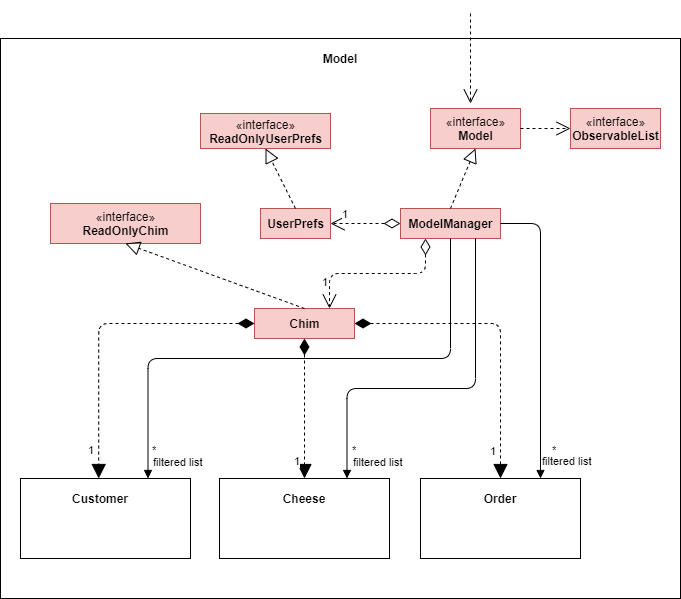

The diagram above was exported from draw.io. Its source (the exported page's mxGraphModel, read from the mxfile embedded in the PNG):
<mxGraphModel dx="782" dy="436" grid="1" gridSize="10" guides="1" tooltips="1" connect="1" arrows="1" fold="1" page="1" pageScale="1" pageWidth="827" pageHeight="1169" math="0" shadow="0">
  <root>
    <mxCell id="WIyWlLk6GJQsqaUBKTNV-0" />
    <mxCell id="WIyWlLk6GJQsqaUBKTNV-1" parent="WIyWlLk6GJQsqaUBKTNV-0" />
    <mxCell id="hTeTPuLNzBTyA5BzfkGA-0" value="" style="rounded=0;whiteSpace=wrap;html=1;" parent="WIyWlLk6GJQsqaUBKTNV-1" vertex="1">
      <mxGeometry x="110" y="40" width="680" height="560" as="geometry" />
    </mxCell>
    <mxCell id="hTeTPuLNzBTyA5BzfkGA-1" value="&lt;b&gt;Model&lt;/b&gt;" style="text;html=1;strokeColor=none;fillColor=none;align=center;verticalAlign=middle;whiteSpace=wrap;rounded=0;" parent="WIyWlLk6GJQsqaUBKTNV-1" vertex="1">
      <mxGeometry x="430" y="50" width="40" height="20" as="geometry" />
    </mxCell>
    <mxCell id="hTeTPuLNzBTyA5BzfkGA-3" value="Use" style="endArrow=open;endSize=12;dashed=1;html=1;noLabel=1;fontColor=none;" parent="WIyWlLk6GJQsqaUBKTNV-1" edge="1">
      <mxGeometry width="160" relative="1" as="geometry">
        <mxPoint x="580" y="15" as="sourcePoint" />
        <mxPoint x="580" y="105" as="targetPoint" />
        <mxPoint as="offset" />
      </mxGeometry>
    </mxCell>
    <mxCell id="hTeTPuLNzBTyA5BzfkGA-4" value="«interface»&lt;br&gt;&lt;b&gt;Model&lt;/b&gt;" style="html=1;fillColor=#f8cecc;strokeColor=#b85450;" parent="WIyWlLk6GJQsqaUBKTNV-1" vertex="1">
      <mxGeometry x="540" y="110" width="90" height="40" as="geometry" />
    </mxCell>
    <mxCell id="hTeTPuLNzBTyA5BzfkGA-7" value="«interface»&lt;br&gt;&lt;b&gt;ObservableList&lt;/b&gt;" style="html=1;fillColor=#f8cecc;strokeColor=#b85450;" parent="WIyWlLk6GJQsqaUBKTNV-1" vertex="1">
      <mxGeometry x="680" y="110" width="90" height="40" as="geometry" />
    </mxCell>
    <mxCell id="hTeTPuLNzBTyA5BzfkGA-9" value="Use" style="endArrow=open;endSize=12;dashed=1;html=1;noLabel=1;fontColor=none;entryX=0;entryY=0.5;entryDx=0;entryDy=0;" parent="WIyWlLk6GJQsqaUBKTNV-1" source="hTeTPuLNzBTyA5BzfkGA-4" target="hTeTPuLNzBTyA5BzfkGA-7" edge="1">
      <mxGeometry width="160" relative="1" as="geometry">
        <mxPoint x="590" y="25" as="sourcePoint" />
        <mxPoint x="590" y="115" as="targetPoint" />
        <mxPoint as="offset" />
      </mxGeometry>
    </mxCell>
    <mxCell id="hTeTPuLNzBTyA5BzfkGA-10" value="«interface»&lt;b&gt;&lt;br&gt;ReadOnlyUserPrefs&lt;/b&gt;" style="html=1;fillColor=#f8cecc;strokeColor=#b85450;" parent="WIyWlLk6GJQsqaUBKTNV-1" vertex="1">
      <mxGeometry x="310" y="115" width="130" height="35" as="geometry" />
    </mxCell>
    <mxCell id="hTeTPuLNzBTyA5BzfkGA-11" value="&lt;b&gt;UserPrefs&lt;/b&gt;" style="html=1;fillColor=#f8cecc;strokeColor=#b85450;" parent="WIyWlLk6GJQsqaUBKTNV-1" vertex="1">
      <mxGeometry x="370" y="210" width="70" height="30" as="geometry" />
    </mxCell>
    <mxCell id="hTeTPuLNzBTyA5BzfkGA-12" value="" style="endArrow=block;dashed=1;endFill=0;endSize=12;html=1;fontColor=none;exitX=0.5;exitY=0;exitDx=0;exitDy=0;entryX=0.5;entryY=1;entryDx=0;entryDy=0;" parent="WIyWlLk6GJQsqaUBKTNV-1" source="hTeTPuLNzBTyA5BzfkGA-11" target="hTeTPuLNzBTyA5BzfkGA-10" edge="1">
      <mxGeometry width="160" relative="1" as="geometry">
        <mxPoint x="400" y="180" as="sourcePoint" />
        <mxPoint x="560" y="180" as="targetPoint" />
      </mxGeometry>
    </mxCell>
    <mxCell id="hTeTPuLNzBTyA5BzfkGA-13" value="&lt;b&gt;ModelManager&lt;/b&gt;" style="html=1;fillColor=#f8cecc;strokeColor=#b85450;" parent="WIyWlLk6GJQsqaUBKTNV-1" vertex="1">
      <mxGeometry x="510" y="210" width="100" height="30" as="geometry" />
    </mxCell>
    <mxCell id="hTeTPuLNzBTyA5BzfkGA-14" value="" style="endArrow=block;dashed=1;endFill=0;endSize=12;html=1;fontColor=none;exitX=0.5;exitY=0;exitDx=0;exitDy=0;entryX=0.5;entryY=1;entryDx=0;entryDy=0;" parent="WIyWlLk6GJQsqaUBKTNV-1" source="hTeTPuLNzBTyA5BzfkGA-13" target="hTeTPuLNzBTyA5BzfkGA-4" edge="1">
      <mxGeometry width="160" relative="1" as="geometry">
        <mxPoint x="415" y="220" as="sourcePoint" />
        <mxPoint x="385" y="155" as="targetPoint" />
      </mxGeometry>
    </mxCell>
    <mxCell id="hTeTPuLNzBTyA5BzfkGA-15" value="1" style="endArrow=open;html=1;endSize=12;startArrow=diamondThin;startSize=14;startFill=0;edgeStyle=orthogonalEdgeStyle;align=left;verticalAlign=bottom;dashed=1;fontColor=none;exitX=0;exitY=0.5;exitDx=0;exitDy=0;" parent="WIyWlLk6GJQsqaUBKTNV-1" source="hTeTPuLNzBTyA5BzfkGA-13" target="hTeTPuLNzBTyA5BzfkGA-11" edge="1">
      <mxGeometry x="0.7143" relative="1" as="geometry">
        <mxPoint x="480" y="280" as="sourcePoint" />
        <mxPoint x="640" y="280" as="targetPoint" />
        <mxPoint as="offset" />
      </mxGeometry>
    </mxCell>
    <mxCell id="hTeTPuLNzBTyA5BzfkGA-16" value="«interface»&lt;br&gt;&lt;b&gt;ReadOnlyChim&lt;br&gt;&lt;/b&gt;" style="html=1;fillColor=#f8cecc;strokeColor=#b85450;" parent="WIyWlLk6GJQsqaUBKTNV-1" vertex="1">
      <mxGeometry x="160" y="205" width="150" height="40" as="geometry" />
    </mxCell>
    <mxCell id="hTeTPuLNzBTyA5BzfkGA-17" value="&lt;b&gt;Chim&lt;/b&gt;" style="html=1;fillColor=#f8cecc;strokeColor=#b85450;" parent="WIyWlLk6GJQsqaUBKTNV-1" vertex="1">
      <mxGeometry x="364" y="310" width="100" height="30" as="geometry" />
    </mxCell>
    <mxCell id="hTeTPuLNzBTyA5BzfkGA-18" value="" style="endArrow=block;dashed=1;endFill=0;endSize=12;html=1;fontColor=none;exitX=0.5;exitY=0;exitDx=0;exitDy=0;entryX=0.5;entryY=1;entryDx=0;entryDy=0;" parent="WIyWlLk6GJQsqaUBKTNV-1" source="hTeTPuLNzBTyA5BzfkGA-17" target="hTeTPuLNzBTyA5BzfkGA-16" edge="1">
      <mxGeometry width="160" relative="1" as="geometry">
        <mxPoint x="415" y="220" as="sourcePoint" />
        <mxPoint x="385" y="155" as="targetPoint" />
      </mxGeometry>
    </mxCell>
    <mxCell id="hTeTPuLNzBTyA5BzfkGA-21" value="1" style="endArrow=open;html=1;endSize=12;startArrow=diamondThin;startSize=14;startFill=0;edgeStyle=orthogonalEdgeStyle;align=left;verticalAlign=bottom;dashed=1;fontColor=none;exitX=0.25;exitY=1;exitDx=0;exitDy=0;entryX=0.75;entryY=0;entryDx=0;entryDy=0;" parent="WIyWlLk6GJQsqaUBKTNV-1" source="hTeTPuLNzBTyA5BzfkGA-13" target="hTeTPuLNzBTyA5BzfkGA-17" edge="1">
      <mxGeometry x="0.7906" y="-9" relative="1" as="geometry">
        <mxPoint x="520" y="320" as="sourcePoint" />
        <mxPoint x="680" y="320" as="targetPoint" />
        <mxPoint as="offset" />
      </mxGeometry>
    </mxCell>
    <mxCell id="hTeTPuLNzBTyA5BzfkGA-22" value="" style="rounded=0;whiteSpace=wrap;html=1;" parent="WIyWlLk6GJQsqaUBKTNV-1" vertex="1">
      <mxGeometry x="130" y="480" width="170" height="80" as="geometry" />
    </mxCell>
    <mxCell id="hTeTPuLNzBTyA5BzfkGA-23" value="&lt;b&gt;Customer&lt;/b&gt;" style="text;html=1;strokeColor=none;fillColor=none;align=center;verticalAlign=middle;whiteSpace=wrap;rounded=0;" parent="WIyWlLk6GJQsqaUBKTNV-1" vertex="1">
      <mxGeometry x="190" y="490" width="40" height="20" as="geometry" />
    </mxCell>
    <mxCell id="hTeTPuLNzBTyA5BzfkGA-24" value="" style="rounded=0;whiteSpace=wrap;html=1;" parent="WIyWlLk6GJQsqaUBKTNV-1" vertex="1">
      <mxGeometry x="329" y="480" width="170" height="80" as="geometry" />
    </mxCell>
    <mxCell id="hTeTPuLNzBTyA5BzfkGA-25" value="&lt;b&gt;Cheese&lt;/b&gt;" style="text;html=1;strokeColor=none;fillColor=none;align=center;verticalAlign=middle;whiteSpace=wrap;rounded=0;" parent="WIyWlLk6GJQsqaUBKTNV-1" vertex="1">
      <mxGeometry x="394" y="490" width="40" height="20" as="geometry" />
    </mxCell>
    <mxCell id="hTeTPuLNzBTyA5BzfkGA-26" value="" style="rounded=0;whiteSpace=wrap;html=1;" parent="WIyWlLk6GJQsqaUBKTNV-1" vertex="1">
      <mxGeometry x="530" y="480" width="160" height="80" as="geometry" />
    </mxCell>
    <mxCell id="hTeTPuLNzBTyA5BzfkGA-27" value="&lt;b&gt;Order&lt;/b&gt;" style="text;html=1;strokeColor=none;fillColor=none;align=center;verticalAlign=middle;whiteSpace=wrap;rounded=0;" parent="WIyWlLk6GJQsqaUBKTNV-1" vertex="1">
      <mxGeometry x="590" y="490" width="40" height="20" as="geometry" />
    </mxCell>
    <mxCell id="hTeTPuLNzBTyA5BzfkGA-28" value="1" style="endArrow=block;html=1;endSize=12;startArrow=diamondThin;startSize=14;startFill=1;edgeStyle=orthogonalEdgeStyle;align=left;verticalAlign=bottom;dashed=1;fontColor=none;exitX=0;exitY=0.5;exitDx=0;exitDy=0;entryX=0.46;entryY=0;entryDx=0;entryDy=0;entryPerimeter=0;endFill=1;" parent="WIyWlLk6GJQsqaUBKTNV-1" source="hTeTPuLNzBTyA5BzfkGA-17" target="hTeTPuLNzBTyA5BzfkGA-22" edge="1">
      <mxGeometry x="0.8795" y="-12" relative="1" as="geometry">
        <mxPoint x="400" y="360" as="sourcePoint" />
        <mxPoint x="560" y="360" as="targetPoint" />
        <mxPoint as="offset" />
      </mxGeometry>
    </mxCell>
    <mxCell id="hTeTPuLNzBTyA5BzfkGA-29" value="1" style="endArrow=block;html=1;endSize=12;startArrow=diamondThin;startSize=14;startFill=1;edgeStyle=orthogonalEdgeStyle;align=left;verticalAlign=bottom;dashed=1;fontColor=none;exitX=0.5;exitY=1;exitDx=0;exitDy=0;entryX=0.5;entryY=0;entryDx=0;entryDy=0;endFill=1;" parent="WIyWlLk6GJQsqaUBKTNV-1" source="hTeTPuLNzBTyA5BzfkGA-17" target="hTeTPuLNzBTyA5BzfkGA-24" edge="1">
      <mxGeometry x="0.8795" y="-12" relative="1" as="geometry">
        <mxPoint x="424" y="350" as="sourcePoint" />
        <mxPoint x="232" y="490" as="targetPoint" />
        <mxPoint as="offset" />
      </mxGeometry>
    </mxCell>
    <mxCell id="hTeTPuLNzBTyA5BzfkGA-30" value="1" style="endArrow=block;html=1;endSize=12;startArrow=diamondThin;startSize=14;startFill=1;edgeStyle=orthogonalEdgeStyle;align=left;verticalAlign=bottom;dashed=1;fontColor=none;exitX=1;exitY=0.5;exitDx=0;exitDy=0;entryX=0.5;entryY=0;entryDx=0;entryDy=0;endFill=1;" parent="WIyWlLk6GJQsqaUBKTNV-1" source="hTeTPuLNzBTyA5BzfkGA-17" target="hTeTPuLNzBTyA5BzfkGA-26" edge="1">
      <mxGeometry x="0.8795" y="-12" relative="1" as="geometry">
        <mxPoint x="424" y="350" as="sourcePoint" />
        <mxPoint x="460" y="490" as="targetPoint" />
        <mxPoint as="offset" />
      </mxGeometry>
    </mxCell>
    <mxCell id="hTeTPuLNzBTyA5BzfkGA-31" value="filtered list" style="endArrow=block;endFill=1;html=1;edgeStyle=orthogonalEdgeStyle;align=left;verticalAlign=top;fontColor=none;exitX=0.5;exitY=1;exitDx=0;exitDy=0;entryX=0.75;entryY=0;entryDx=0;entryDy=0;" parent="WIyWlLk6GJQsqaUBKTNV-1" source="hTeTPuLNzBTyA5BzfkGA-13" target="hTeTPuLNzBTyA5BzfkGA-22" edge="1">
      <mxGeometry x="0.8894" y="3" relative="1" as="geometry">
        <mxPoint x="640" y="320" as="sourcePoint" />
        <mxPoint x="800" y="320" as="targetPoint" />
        <mxPoint y="1" as="offset" />
      </mxGeometry>
    </mxCell>
    <mxCell id="hTeTPuLNzBTyA5BzfkGA-32" value="*" style="edgeLabel;resizable=0;html=1;align=left;verticalAlign=bottom;" parent="hTeTPuLNzBTyA5BzfkGA-31" connectable="0" vertex="1">
      <mxGeometry x="-1" relative="1" as="geometry">
        <mxPoint x="-300" y="220" as="offset" />
      </mxGeometry>
    </mxCell>
    <mxCell id="hTeTPuLNzBTyA5BzfkGA-33" value="filtered list" style="endArrow=block;endFill=1;html=1;edgeStyle=orthogonalEdgeStyle;align=left;verticalAlign=top;fontColor=none;exitX=0.75;exitY=1;exitDx=0;exitDy=0;entryX=0.75;entryY=0;entryDx=0;entryDy=0;" parent="WIyWlLk6GJQsqaUBKTNV-1" source="hTeTPuLNzBTyA5BzfkGA-13" target="hTeTPuLNzBTyA5BzfkGA-24" edge="1">
      <mxGeometry x="0.8372" y="4" relative="1" as="geometry">
        <mxPoint x="595" y="250" as="sourcePoint" />
        <mxPoint x="267.5" y="490" as="targetPoint" />
        <mxPoint as="offset" />
        <Array as="points">
          <mxPoint x="585" y="390" />
          <mxPoint x="457" y="390" />
        </Array>
      </mxGeometry>
    </mxCell>
    <mxCell id="hTeTPuLNzBTyA5BzfkGA-34" value="*" style="edgeLabel;resizable=0;html=1;align=left;verticalAlign=bottom;" parent="hTeTPuLNzBTyA5BzfkGA-33" connectable="0" vertex="1">
      <mxGeometry x="-1" relative="1" as="geometry">
        <mxPoint x="-125" y="220" as="offset" />
      </mxGeometry>
    </mxCell>
    <mxCell id="hTeTPuLNzBTyA5BzfkGA-35" value="filtered list" style="endArrow=block;endFill=1;html=1;edgeStyle=orthogonalEdgeStyle;align=left;verticalAlign=top;fontColor=none;exitX=1;exitY=0.5;exitDx=0;exitDy=0;entryX=0.75;entryY=0;entryDx=0;entryDy=0;" parent="WIyWlLk6GJQsqaUBKTNV-1" source="hTeTPuLNzBTyA5BzfkGA-13" target="hTeTPuLNzBTyA5BzfkGA-26" edge="1">
      <mxGeometry x="0.7966" relative="1" as="geometry">
        <mxPoint x="595" y="250" as="sourcePoint" />
        <mxPoint x="660" y="480" as="targetPoint" />
        <mxPoint as="offset" />
        <Array as="points">
          <mxPoint x="650" y="225" />
        </Array>
      </mxGeometry>
    </mxCell>
    <mxCell id="hTeTPuLNzBTyA5BzfkGA-36" value="*" style="edgeLabel;resizable=0;html=1;align=left;verticalAlign=bottom;" parent="hTeTPuLNzBTyA5BzfkGA-35" connectable="0" vertex="1">
      <mxGeometry x="-1" relative="1" as="geometry">
        <mxPoint x="50" y="235" as="offset" />
      </mxGeometry>
    </mxCell>
  </root>
</mxGraphModel>